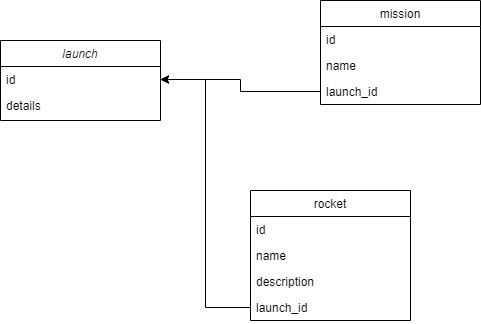

The diagram above was exported from draw.io. Its source (the exported page's mxGraphModel, read from the mxfile embedded in the PNG):
<mxGraphModel dx="2034" dy="1157" grid="1" gridSize="10" guides="1" tooltips="1" connect="1" arrows="1" fold="1" page="1" pageScale="1" pageWidth="827" pageHeight="1169" math="0" shadow="0">
  <root>
    <mxCell id="WIyWlLk6GJQsqaUBKTNV-0" />
    <mxCell id="WIyWlLk6GJQsqaUBKTNV-1" parent="WIyWlLk6GJQsqaUBKTNV-0" />
    <mxCell id="zkfFHV4jXpPFQw0GAbJ--0" value="launch" style="swimlane;fontStyle=2;align=center;verticalAlign=top;childLayout=stackLayout;horizontal=1;startSize=26;horizontalStack=0;resizeParent=1;resizeLast=0;collapsible=1;marginBottom=0;rounded=0;shadow=0;strokeWidth=1;" parent="WIyWlLk6GJQsqaUBKTNV-1" vertex="1">
      <mxGeometry x="220" y="120" width="160" height="80" as="geometry">
        <mxRectangle x="230" y="140" width="160" height="26" as="alternateBounds" />
      </mxGeometry>
    </mxCell>
    <mxCell id="zkfFHV4jXpPFQw0GAbJ--1" value="id" style="text;align=left;verticalAlign=top;spacingLeft=4;spacingRight=4;overflow=hidden;rotatable=0;points=[[0,0.5],[1,0.5]];portConstraint=eastwest;" parent="zkfFHV4jXpPFQw0GAbJ--0" vertex="1">
      <mxGeometry y="26" width="160" height="26" as="geometry" />
    </mxCell>
    <mxCell id="zkfFHV4jXpPFQw0GAbJ--2" value="details" style="text;align=left;verticalAlign=top;spacingLeft=4;spacingRight=4;overflow=hidden;rotatable=0;points=[[0,0.5],[1,0.5]];portConstraint=eastwest;rounded=0;shadow=0;html=0;" parent="zkfFHV4jXpPFQw0GAbJ--0" vertex="1">
      <mxGeometry y="52" width="160" height="26" as="geometry" />
    </mxCell>
    <mxCell id="zkfFHV4jXpPFQw0GAbJ--17" value="mission" style="swimlane;fontStyle=0;align=center;verticalAlign=top;childLayout=stackLayout;horizontal=1;startSize=26;horizontalStack=0;resizeParent=1;resizeLast=0;collapsible=1;marginBottom=0;rounded=0;shadow=0;strokeWidth=1;" parent="WIyWlLk6GJQsqaUBKTNV-1" vertex="1">
      <mxGeometry x="540" y="80" width="160" height="104" as="geometry">
        <mxRectangle x="550" y="140" width="160" height="26" as="alternateBounds" />
      </mxGeometry>
    </mxCell>
    <mxCell id="zkfFHV4jXpPFQw0GAbJ--18" value="id" style="text;align=left;verticalAlign=top;spacingLeft=4;spacingRight=4;overflow=hidden;rotatable=0;points=[[0,0.5],[1,0.5]];portConstraint=eastwest;" parent="zkfFHV4jXpPFQw0GAbJ--17" vertex="1">
      <mxGeometry y="26" width="160" height="26" as="geometry" />
    </mxCell>
    <mxCell id="zkfFHV4jXpPFQw0GAbJ--19" value="name" style="text;align=left;verticalAlign=top;spacingLeft=4;spacingRight=4;overflow=hidden;rotatable=0;points=[[0,0.5],[1,0.5]];portConstraint=eastwest;rounded=0;shadow=0;html=0;" parent="zkfFHV4jXpPFQw0GAbJ--17" vertex="1">
      <mxGeometry y="52" width="160" height="26" as="geometry" />
    </mxCell>
    <mxCell id="zkfFHV4jXpPFQw0GAbJ--20" value="launch_id" style="text;align=left;verticalAlign=top;spacingLeft=4;spacingRight=4;overflow=hidden;rotatable=0;points=[[0,0.5],[1,0.5]];portConstraint=eastwest;rounded=0;shadow=0;html=0;" parent="zkfFHV4jXpPFQw0GAbJ--17" vertex="1">
      <mxGeometry y="78" width="160" height="26" as="geometry" />
    </mxCell>
    <mxCell id="SZzR8syT2cdLNxY-_-Kx-0" value="rocket" style="swimlane;fontStyle=0;align=center;verticalAlign=top;childLayout=stackLayout;horizontal=1;startSize=26;horizontalStack=0;resizeParent=1;resizeLast=0;collapsible=1;marginBottom=0;rounded=0;shadow=0;strokeWidth=1;" parent="WIyWlLk6GJQsqaUBKTNV-1" vertex="1">
      <mxGeometry x="470" y="270" width="160" height="130" as="geometry">
        <mxRectangle x="550" y="140" width="160" height="26" as="alternateBounds" />
      </mxGeometry>
    </mxCell>
    <mxCell id="SZzR8syT2cdLNxY-_-Kx-1" value="id" style="text;align=left;verticalAlign=top;spacingLeft=4;spacingRight=4;overflow=hidden;rotatable=0;points=[[0,0.5],[1,0.5]];portConstraint=eastwest;" parent="SZzR8syT2cdLNxY-_-Kx-0" vertex="1">
      <mxGeometry y="26" width="160" height="26" as="geometry" />
    </mxCell>
    <mxCell id="SZzR8syT2cdLNxY-_-Kx-2" value="name" style="text;align=left;verticalAlign=top;spacingLeft=4;spacingRight=4;overflow=hidden;rotatable=0;points=[[0,0.5],[1,0.5]];portConstraint=eastwest;rounded=0;shadow=0;html=0;" parent="SZzR8syT2cdLNxY-_-Kx-0" vertex="1">
      <mxGeometry y="52" width="160" height="26" as="geometry" />
    </mxCell>
    <mxCell id="SZzR8syT2cdLNxY-_-Kx-3" value="description" style="text;align=left;verticalAlign=top;spacingLeft=4;spacingRight=4;overflow=hidden;rotatable=0;points=[[0,0.5],[1,0.5]];portConstraint=eastwest;rounded=0;shadow=0;html=0;" parent="SZzR8syT2cdLNxY-_-Kx-0" vertex="1">
      <mxGeometry y="78" width="160" height="26" as="geometry" />
    </mxCell>
    <mxCell id="SZzR8syT2cdLNxY-_-Kx-4" value="launch_id" style="text;align=left;verticalAlign=top;spacingLeft=4;spacingRight=4;overflow=hidden;rotatable=0;points=[[0,0.5],[1,0.5]];portConstraint=eastwest;rounded=0;shadow=0;html=0;" parent="SZzR8syT2cdLNxY-_-Kx-0" vertex="1">
      <mxGeometry y="104" width="160" height="26" as="geometry" />
    </mxCell>
    <mxCell id="SZzR8syT2cdLNxY-_-Kx-5" style="edgeStyle=orthogonalEdgeStyle;rounded=0;orthogonalLoop=1;jettySize=auto;html=1;exitX=0;exitY=0.5;exitDx=0;exitDy=0;entryX=1;entryY=0.5;entryDx=0;entryDy=0;" parent="WIyWlLk6GJQsqaUBKTNV-1" source="SZzR8syT2cdLNxY-_-Kx-4" target="zkfFHV4jXpPFQw0GAbJ--1" edge="1">
      <mxGeometry relative="1" as="geometry" />
    </mxCell>
    <mxCell id="SZzR8syT2cdLNxY-_-Kx-6" style="edgeStyle=orthogonalEdgeStyle;rounded=0;orthogonalLoop=1;jettySize=auto;html=1;entryX=1;entryY=0.5;entryDx=0;entryDy=0;" parent="WIyWlLk6GJQsqaUBKTNV-1" source="zkfFHV4jXpPFQw0GAbJ--20" target="zkfFHV4jXpPFQw0GAbJ--1" edge="1">
      <mxGeometry relative="1" as="geometry" />
    </mxCell>
  </root>
</mxGraphModel>